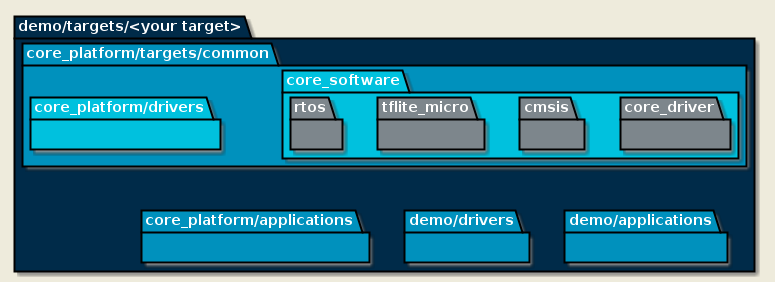

The diagram above was rendered by PlantUML. Its source (embedded in the PNG):
@startuml

skinparam {
    BackgroundColor #EEEBDC
    DefaultFontColor white
}

package "demo/targets/<your target>" #002B49 {
    package "core_platform/targets/common" #0091BD {
        package "core_software" #00C1DE {
            package "core_driver" #7D868C {}
            package "cmsis" #7D868C {}
            package "tflite_micro" #7D868C {}
            package "rtos" #7D868C {}
        }

        package "core_platform/drivers" #00C1DE {}
    }

    package "core_platform/applications" #0091BD {}
    package "demo/applications" #0091BD {}
    package "demo/drivers" #0091BD {}
}

"core_platform/applications" -[hidden]> "demo/applications"
"core_platform/applications" -[hidden]> "demo/drivers"
"core_platform/targets/common" --[hidden]> "core_platform/applications"

@enduml